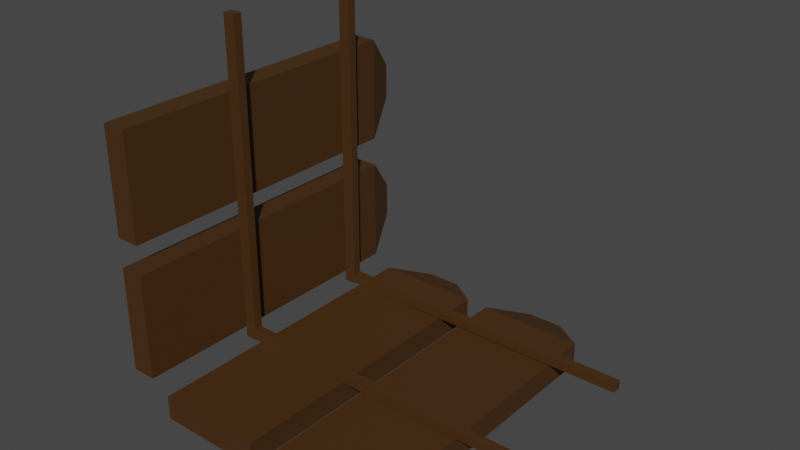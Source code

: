 # Source: ph_naroznik_1.blend  (saved by Blender 2.80.75; exported with 4.5.12 LTS)
import bpy
from mathutils import Matrix  # noqa: F401  (used for matrix-valued properties, if any)

bpy.ops.wm.read_factory_settings(use_empty=True)
scene = bpy.context.scene
scene.name = 'Scene'

# ---- collections
col_collection = bpy.data.collections.new('Collection'); scene.collection.children.link(col_collection)

# ---- materials (node trees are filled in below, after node groups)
mat_material_002 = bpy.data.materials.new('Material.002')
mat_material_002.use_transparent_shadow = False

# ---- material node trees
mat_material_002.use_nodes = True; mat_material_002.node_tree.nodes.clear()
_N = mat_material_002.node_tree.nodes; _L = mat_material_002.node_tree.links
n0 = _N.new('ShaderNodeOutputMaterial'); n0.name = 'Material Output'; n0.location = (300, 300)
n1 = _N.new('ShaderNodeBsdfPrincipled'); n1.name = 'Principled BSDF'; n1.location = (10, 300)
n1.distribution = 'GGX'
n1.subsurface_method = 'BURLEY'
n1.inputs[0].default_value = (0.0653, 0.02728, 0.005834, 1.0)
n1.inputs[3].default_value = 1.45
n1.inputs[27].default_value = (0.0, 0.0, 0.0, 1.0)
n1.inputs[28].default_value = 1.0
_L.new(n1.outputs[0], n0.inputs[0])
n0.is_active_output = True

# ---- world
world_world = bpy.data.worlds.new('World'); scene.world = world_world
world_world.use_nodes = True; world_world.node_tree.nodes.clear()
_N = world_world.node_tree.nodes; _L = world_world.node_tree.links
n0 = _N.new('ShaderNodeOutputWorld'); n0.name = 'World Output'; n0.location = (300, 300)
n1 = _N.new('ShaderNodeBackground'); n1.name = 'Background'; n1.location = (10, 300)
n1.inputs[0].default_value = (0.05088, 0.05088, 0.05088, 1.0)
_L.new(n1.outputs[0], n0.inputs[0])
n0.is_active_output = True
world_world.color = (0.05088, 0.05088, 0.05088)
world_world.use_sun_shadow = False
world_world.sun_shadow_jitter_overblur = 0.0

# ---- meshes
me_cube_003 = bpy.data.meshes.new('Cube.003')
me_cube_003.from_pydata([(0.4323, -0.3478, -1.448), (0.4323, -0.3478, -0.4999), (0.1055, -0.3478, -1.448), (0.1055, -0.3478, -0.4999), (0.4323, -0.4223, -1.448), (0.4323, -0.4223, -0.4999), (0.1055, -0.4223, -1.448), (0.1055, -0.4223, -0.4999), (0.3226, -0.3728, -1.537), (0.2152, -0.3728, -1.537), (0.3226, -0.3973, -1.537), (0.2152, -0.3973, -1.537), (-0.3523, -0.3152, -1.448), (-0.3523, -0.3152, -0.4999), (-0.3523, 0.01152, -1.448), (-0.3523, 0.01152, -0.4999), (-0.4267, -0.3152, -1.448), (-0.4267, -0.3152, -0.4999), (-0.4267, 0.01152, -1.448), (-0.4267, 0.01152, -0.4999), (-0.3773, -0.2055, -1.537), (-0.3773, -0.09817, -1.537), (-0.4017, -0.2055, -1.537), (-0.4017, -0.09817, -1.537), (-0.3523, 0.1035, -1.448), (-0.3523, 0.1035, -0.4999), (-0.3523, 0.4302, -1.448), (-0.3523, 0.4302, -0.4999), (-0.4267, 0.1035, -1.448), (-0.4267, 0.1035, -0.4999), (-0.4267, 0.4302, -1.448), (-0.4267, 0.4302, -0.4999), (-0.3773, 0.2132, -1.537), (-0.3773, 0.3206, -1.537), (-0.4017, 0.2132, -1.537), (-0.4017, 0.3206, -1.537), (0.03403, -0.3478, -1.448), (0.03403, -0.3478, -0.4999), (-0.2927, -0.3478, -1.448), (-0.2927, -0.3478, -0.4999), (0.03403, -0.4223, -1.448), (0.03403, -0.4223, -0.4999), (-0.2927, -0.4223, -1.448), (-0.2927, -0.4223, -0.4999), (-0.07566, -0.3728, -1.537), (-0.183, -0.3728, -1.537), (-0.07566, -0.3973, -1.537), (-0.183, -0.3973, -1.537), (-0.3141, -0.3497, -0.8828), (-0.3141, -0.3497, -0.8556), (-0.3141, 0.6503, -0.8828), (-0.3141, 0.6503, -0.8556), (-0.3523, -0.3497, -0.8828), (-0.3523, -0.3497, -0.8556), (-0.3523, 0.6503, -0.8828), (-0.3523, 0.6503, -0.8556), (-0.3141, -0.3497, -1.324), (-0.3141, -0.3497, -1.297), (-0.3141, 0.6503, -1.324), (-0.3141, 0.6503, -1.297), (-0.3523, -0.3497, -1.324), (-0.3523, -0.3497, -1.297), (-0.3523, 0.6503, -1.324), (-0.3523, 0.6503, -1.297), (0.6498, -0.3158, -1.327), (0.6498, -0.3158, -1.298), (-0.3503, -0.3141, -1.322), (-0.3503, -0.3141, -1.299), (0.6497, -0.3424, -1.327), (0.6497, -0.3424, -1.298), (-0.3503, -0.3474, -1.322), (-0.3503, -0.3474, -1.299), (0.6497, -0.3195, -0.8858), (0.6497, -0.3195, -0.8566), (-0.3498, -0.3129, -0.8819), (-0.3498, -0.3129, -0.8565), (0.6497, -0.344, -0.8858), (0.6497, -0.344, -0.8566), (-0.3498, -0.3486, -0.8819), (-0.3498, -0.3486, -0.8565)], [], [(0, 1, 3, 2), (2, 3, 7, 6), (6, 7, 5, 4), (4, 5, 1, 0), (2, 6, 11, 9), (7, 3, 1, 5), (9, 11, 10, 8), (0, 2, 9, 8), (6, 4, 10, 11), (4, 0, 8, 10), (12, 13, 15, 14), (14, 15, 19, 18), (18, 19, 17, 16), (16, 17, 13, 12), (14, 18, 23, 21), (19, 15, 13, 17), (21, 23, 22, 20), (12, 14, 21, 20), (18, 16, 22, 23), (16, 12, 20, 22), (24, 25, 27, 26), (26, 27, 31, 30), (30, 31, 29, 28), (28, 29, 25, 24), (26, 30, 35, 33), (31, 27, 25, 29), (33, 35, 34, 32), (24, 26, 33, 32), (30, 28, 34, 35), (28, 24, 32, 34), (36, 37, 39, 38), (38, 39, 43, 42), (42, 43, 41, 40), (40, 41, 37, 36), (38, 42, 47, 45), (43, 39, 37, 41), (45, 47, 46, 44), (36, 38, 45, 44), (42, 40, 46, 47), (40, 36, 44, 46), (48, 49, 51, 50), (50, 51, 55, 54), (54, 55, 53, 52), (52, 53, 49, 48), (50, 54, 52, 48), (55, 51, 49, 53), (56, 57, 59, 58), (58, 59, 63, 62), (62, 63, 61, 60), (60, 61, 57, 56), (58, 62, 60, 56), (63, 59, 57, 61), (64, 65, 67, 66), (66, 67, 71, 70), (70, 71, 69, 68), (68, 69, 65, 64), (66, 70, 68, 64), (71, 67, 65, 69), (72, 73, 75, 74), (74, 75, 79, 78), (78, 79, 77, 76), (76, 77, 73, 72), (74, 78, 76, 72), (79, 75, 73, 77)])
_uv = me_cube_003.uv_layers.new(name='UVMap')
_uv.uv.foreach_set('vector', [0.375, 0.0, 0.625, 0.0, 0.625, 0.25, 0.375, 0.25, 0.375, 0.25, 0.625, 0.25, 0.625, 0.5, 0.375, 0.5, 0.375, 0.5, 0.625, 0.5, 0.625, 0.75, 0.375, 0.75, 0.375, 0.75, 0.625, 0.75, 0.625, 1.0, 0.375, 1.0, 0.375, 0.25, 0.375, 0.5, 0.375, 0.5, 0.375, 0.25, 0.625, 0.5, 0.875, 0.5, 0.875, 0.75, 0.625, 0.75, 0.125, 0.5, 0.375, 0.5, 0.375, 0.75, 0.125, 0.75, 0.375, 0.0, 0.375, 0.25, 0.375, 0.25, 0.375, 0.0, 0.375, 0.5, 0.375, 0.75, 0.375, 0.75, 0.375, 0.5, 0.375, 0.75, 0.375, 1.0, 0.375, 1.0, 0.375, 0.75, 0.375, 0.0, 0.625, 0.0, 0.625, 0.25, 0.375, 0.25, 0.375, 0.25, 0.625, 0.25, 0.625, 0.5, 0.375, 0.5, 0.375, 0.5, 0.625, 0.5, 0.625, 0.75, 0.375, 0.75, 0.375, 0.75, 0.625, 0.75, 0.625, 1.0, 0.375, 1.0, 0.375, 0.25, 0.375, 0.5, 0.375, 0.5, 0.375, 0.25, 0.625, 0.5, 0.875, 0.5, 0.875, 0.75, 0.625, 0.75, 0.125, 0.5, 0.375, 0.5, 0.375, 0.75, 0.125, 0.75, 0.375, 0.0, 0.375, 0.25, 0.375, 0.25, 0.375, 0.0, 0.375, 0.5, 0.375, 0.75, 0.375, 0.75, 0.375, 0.5, 0.375, 0.75, 0.375, 1.0, 0.375, 1.0, 0.375, 0.75, 0.375, 0.0, 0.625, 0.0, 0.625, 0.25, 0.375, 0.25, 0.375, 0.25, 0.625, 0.25, 0.625, 0.5, 0.375, 0.5, 0.375, 0.5, 0.625, 0.5, 0.625, 0.75, 0.375, 0.75, 0.375, 0.75, 0.625, 0.75, 0.625, 1.0, 0.375, 1.0, 0.375, 0.25, 0.375, 0.5, 0.375, 0.5, 0.375, 0.25, 0.625, 0.5, 0.875, 0.5, 0.875, 0.75, 0.625, 0.75, 0.125, 0.5, 0.375, 0.5, 0.375, 0.75, 0.125, 0.75, 0.375, 0.0, 0.375, 0.25, 0.375, 0.25, 0.375, 0.0, 0.375, 0.5, 0.375, 0.75, 0.375, 0.75, 0.375, 0.5, 0.375, 0.75, 0.375, 1.0, 0.375, 1.0, 0.375, 0.75, 0.375, 0.0, 0.625, 0.0, 0.625, 0.25, 0.375, 0.25, 0.375, 0.25, 0.625, 0.25, 0.625, 0.5, 0.375, 0.5, 0.375, 0.5, 0.625, 0.5, 0.625, 0.75, 0.375, 0.75, 0.375, 0.75, 0.625, 0.75, 0.625, 1.0, 0.375, 1.0, 0.375, 0.25, 0.375, 0.5, 0.375, 0.5, 0.375, 0.25, 0.625, 0.5, 0.875, 0.5, 0.875, 0.75, 0.625, 0.75, 0.125, 0.5, 0.375, 0.5, 0.375, 0.75, 0.125, 0.75, 0.375, 0.0, 0.375, 0.25, 0.375, 0.25, 0.375, 0.0, 0.375, 0.5, 0.375, 0.75, 0.375, 0.75, 0.375, 0.5, 0.375, 0.75, 0.375, 1.0, 0.375, 1.0, 0.375, 0.75, 0.375, 0.0, 0.625, 0.0, 0.625, 0.25, 0.375, 0.25, 0.375, 0.25, 0.625, 0.25, 0.625, 0.5, 0.375, 0.5, 0.375, 0.5, 0.625, 0.5, 0.625, 0.75, 0.375, 0.75, 0.375, 0.75, 0.625, 0.75, 0.625, 1.0, 0.375, 1.0, 0.125, 0.5, 0.375, 0.5, 0.375, 0.75, 0.125, 0.75, 0.625, 0.5, 0.875, 0.5, 0.875, 0.75, 0.625, 0.75, 0.375, 0.0, 0.625, 0.0, 0.625, 0.25, 0.375, 0.25, 0.375, 0.25, 0.625, 0.25, 0.625, 0.5, 0.375, 0.5, 0.375, 0.5, 0.625, 0.5, 0.625, 0.75, 0.375, 0.75, 0.375, 0.75, 0.625, 0.75, 0.625, 1.0, 0.375, 1.0, 0.125, 0.5, 0.375, 0.5, 0.375, 0.75, 0.125, 0.75, 0.625, 0.5, 0.875, 0.5, 0.875, 0.75, 0.625, 0.75, 0.375, 0.0, 0.625, 0.0, 0.625, 0.25, 0.375, 0.25, 0.375, 0.25, 0.625, 0.25, 0.625, 0.5, 0.375, 0.5, 0.375, 0.5, 0.625, 0.5, 0.625, 0.75, 0.375, 0.75, 0.375, 0.75, 0.625, 0.75, 0.625, 1.0, 0.375, 1.0, 0.125, 0.5, 0.375, 0.5, 0.375, 0.75, 0.125, 0.75, 0.625, 0.5, 0.875, 0.5, 0.875, 0.75, 0.625, 0.75, 0.375, 0.0, 0.625, 0.0, 0.625, 0.25, 0.375, 0.25, 0.375, 0.25, 0.625, 0.25, 0.625, 0.5, 0.375, 0.5, 0.375, 0.5, 0.625, 0.5, 0.625, 0.75, 0.375, 0.75, 0.375, 0.75, 0.625, 0.75, 0.625, 1.0, 0.375, 1.0, 0.125, 0.5, 0.375, 0.5, 0.375, 0.75, 0.125, 0.75, 0.625, 0.5, 0.875, 0.5, 0.875, 0.75, 0.625, 0.75])
me_cube_003.materials.append(mat_material_002)
me_cube_003.use_remesh_preserve_volume = False
me_cube_003.use_remesh_preserve_attributes = False
me_cube_003.use_mirror_vertex_groups = False
me_cube_003.update()

# ---- objects
ob_sztacheta_003 = bpy.data.objects.new('sztacheta.003', me_cube_003)

# ---- transforms, parenting, visibility, modifiers, constraints
ob_sztacheta_003.location = (0.0, 0.0, 0.0)
ob_sztacheta_003.rotation_euler = (1.571, -0.0, 0.0)
ob_sztacheta_003.lineart.crease_threshold = 0.0

# ---- collection membership
col_collection.objects.link(ob_sztacheta_003)

# ---- scene / render settings (as saved in the file)
scene.frame_start = 1; scene.frame_end = 250; scene.frame_set(1)
scene.render.engine = 'BLENDER_EEVEE_NEXT'
scene.cycles.use_denoising = False
scene.cycles.samples = 128
scene.cycles.sampling_pattern = 'TABULATED_SOBOL'
scene.cycles.use_adaptive_sampling = False
scene.cycles.use_light_tree = False
scene.view_settings.view_transform = 'Filmic'
bpy.context.view_layer.update()

# ---- added for rendering (the .blend has no active camera and no usable light): camera, sun
cam_auto = bpy.data.cameras.new('AutoCamera')
cam_auto.lens = 50.0
cam_auto.sensor_width = 36.0
cam_auto.clip_end = 1000.0
ob_auto_camera = bpy.data.objects.new('AutoCamera', cam_auto)
scene.collection.objects.link(ob_auto_camera)
ob_auto_camera.location = (1.81347, -1.0241, 1.47555)
ob_auto_camera.rotation_euler = (1.09748, -7.21219e-08, 0.694738)
scene.camera = ob_auto_camera
light_auto_sun = bpy.data.lights.new('AutoSun', 'SUN')
light_auto_sun.energy = 3.0
light_auto_sun.angle = 0.0523599
ob_auto_sun = bpy.data.objects.new('AutoSun', light_auto_sun)
scene.collection.objects.link(ob_auto_sun)
ob_auto_sun.rotation_euler = (0.872665, 0.174533, 0.523599)
bpy.context.view_layer.update()
